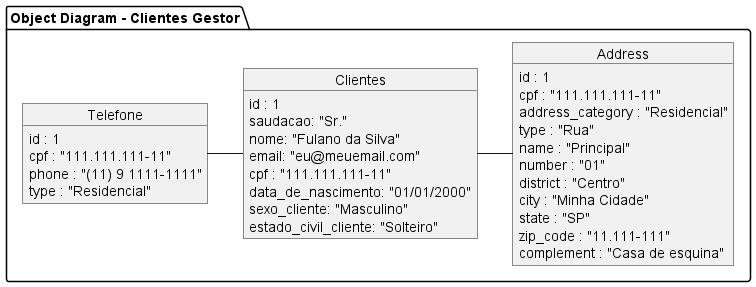

The diagram above was rendered by PlantUML. Its source (embedded in the PNG):
@startuml Object Diagram

package "Object Diagram - Clientes Gestor" {

Clientes -right- Address
Clientes -left- Telefone

object Clientes {
  id : 1
  saudacao: "Sr."
  nome: "Fulano da Silva"
  email: "eu@meuemail.com"
  cpf : "111.111.111-11"
  data_de_nascimento: "01/01/2000"
  sexo_cliente: "Masculino"
  estado_civil_cliente: "Solteiro"
}

object Address {
  id : 1
  cpf : "111.111.111-11"
  address_category : "Residencial"
  type : "Rua"
  name : "Principal"
  number : "01"
  district : "Centro"
  city : "Minha Cidade"
  state : "SP"
  zip_code : "11.111-111"
  complement : "Casa de esquina"
}

object Telefone {
  id : 1
  cpf : "111.111.111-11"
  phone : "(11) 9 1111-1111"
  type : "Residencial"
}

}

@enduml